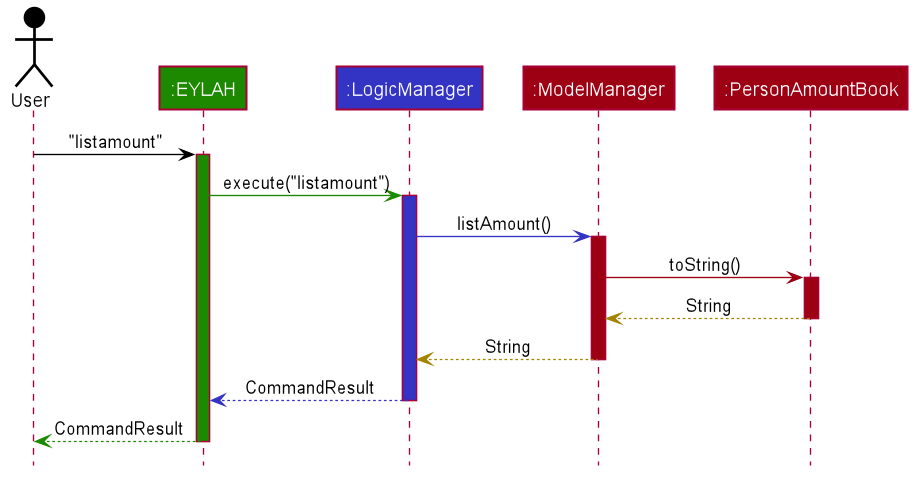

The diagram above was rendered by PlantUML. Its source (embedded in the PNG):
@startuml








skinparam BackgroundColor #FFFFFFF

skinparam Shadowing false

skinparam Class {
    FontColor #FFFFFF
    BorderThickness 1
    BorderColor #FFFFFF
    StereotypeFontColor #FFFFFF
    FontName Arial
}

skinparam Actor {
    BorderColor #000000
    Color #000000
    FontName Arial
}

skinparam Sequence {
    MessageAlign center
    BoxFontSize 15
    BoxPadding 0
    BoxFontColor #FFFFFF
    FontName Arial
}

skinparam Participant {
    FontColor #FFFFFFF
    Padding 20
}

skinparam MinClassWidth 50
skinparam ParticipantPadding 10
skinparam Shadowing false
skinparam DefaultTextAlignment center
skinparam packageStyle Rectangle

hide footbox
hide members
hide circle

Actor User as user #000000
Participant ":EYLAH" as ui #1D8900
Participant ":LogicManager" as logic #3333C4
Participant ":ModelManager" as model #9D0012
Participant ":PersonAmountBook" as personAmountBook #9D0012

user -[#000000]> ui : "listamount"
activate ui #1D8900

ui -[#1D8900]> logic : execute("listamount")
activate logic #3333C4

logic -[#3333C4]> model : listAmount()
activate model #9D0012

model -[#9D0012]> personAmountBook : toString()
activate personAmountBook #9D0012

personAmountBook --[#A38300]> model : String
deactivate personAmountBook

model --[#A38300]-> logic : String
deactivate model

logic --[#3333C4]> ui : CommandResult
deactivate logic

ui--[#1D8900]> user : CommandResult
deactivate ui
@enduml